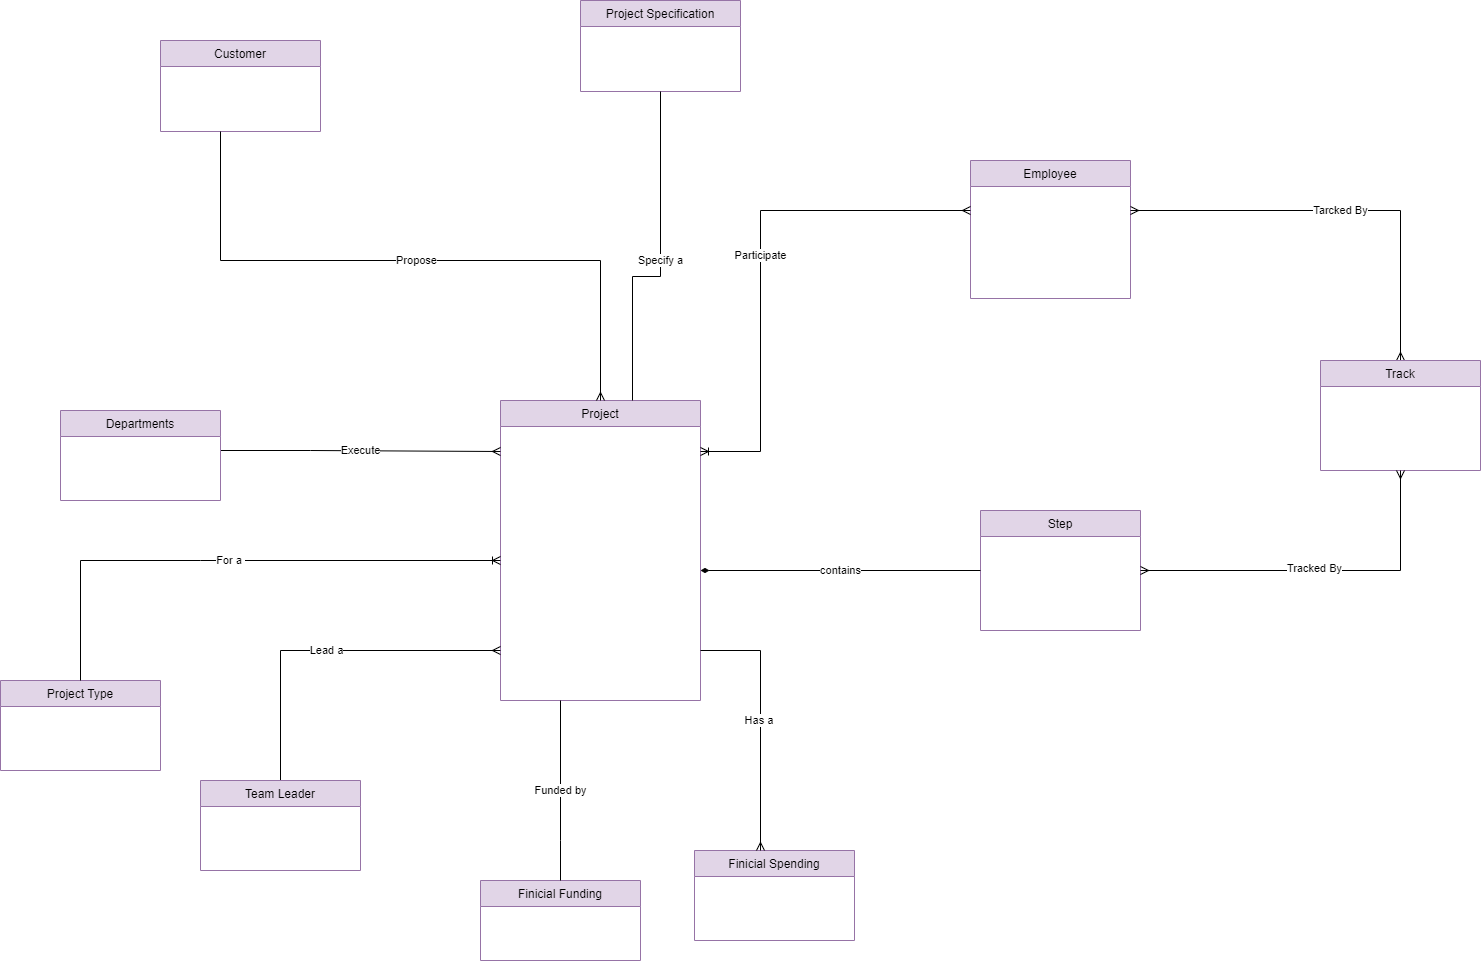

The diagram above was exported from draw.io. Its source (the exported page's mxGraphModel, read from the mxfile embedded in the PNG):
<mxGraphModel dx="2084" dy="1929" grid="1" gridSize="10" guides="1" tooltips="1" connect="1" arrows="1" fold="1" page="1" pageScale="1" pageWidth="827" pageHeight="1169" math="0" shadow="0">
  <root>
    <mxCell id="WIyWlLk6GJQsqaUBKTNV-0" />
    <mxCell id="WIyWlLk6GJQsqaUBKTNV-1" parent="WIyWlLk6GJQsqaUBKTNV-0" />
    <mxCell id="zkfFHV4jXpPFQw0GAbJ--17" value="Employee" style="swimlane;fontStyle=0;align=center;verticalAlign=top;childLayout=stackLayout;horizontal=1;startSize=26;horizontalStack=0;resizeParent=1;resizeLast=0;collapsible=1;marginBottom=0;rounded=0;shadow=0;strokeWidth=1;fillColor=#e1d5e7;strokeColor=#9673a6;" parent="WIyWlLk6GJQsqaUBKTNV-1" vertex="1">
      <mxGeometry x="610" y="-510" width="160" height="138" as="geometry">
        <mxRectangle x="550" y="140" width="160" height="26" as="alternateBounds" />
      </mxGeometry>
    </mxCell>
    <mxCell id="KCWtiNqGUcv64G_6t2jP-0" value="Project" style="swimlane;fontStyle=0;align=center;verticalAlign=top;childLayout=stackLayout;horizontal=1;startSize=26;horizontalStack=0;resizeParent=1;resizeLast=0;collapsible=1;marginBottom=0;rounded=0;shadow=0;strokeWidth=1;fillColor=#e1d5e7;strokeColor=#9673a6;" parent="WIyWlLk6GJQsqaUBKTNV-1" vertex="1">
      <mxGeometry x="140" y="-270" width="200" height="300" as="geometry">
        <mxRectangle x="550" y="140" width="160" height="26" as="alternateBounds" />
      </mxGeometry>
    </mxCell>
    <mxCell id="KCWtiNqGUcv64G_6t2jP-4" value="Step" style="swimlane;fontStyle=0;align=center;verticalAlign=top;childLayout=stackLayout;horizontal=1;startSize=26;horizontalStack=0;resizeParent=1;resizeLast=0;collapsible=1;marginBottom=0;rounded=0;shadow=0;strokeWidth=1;fillColor=#e1d5e7;strokeColor=#9673a6;" parent="WIyWlLk6GJQsqaUBKTNV-1" vertex="1">
      <mxGeometry x="620" y="-160" width="160" height="120" as="geometry">
        <mxRectangle x="550" y="140" width="160" height="26" as="alternateBounds" />
      </mxGeometry>
    </mxCell>
    <mxCell id="KCWtiNqGUcv64G_6t2jP-12" value="Customer" style="swimlane;fontStyle=0;align=center;verticalAlign=top;childLayout=stackLayout;horizontal=1;startSize=26;horizontalStack=0;resizeParent=1;resizeLast=0;collapsible=1;marginBottom=0;rounded=0;shadow=0;strokeWidth=1;fillColor=#e1d5e7;strokeColor=#9673a6;" parent="WIyWlLk6GJQsqaUBKTNV-1" vertex="1">
      <mxGeometry x="-200" y="-630" width="160" height="91" as="geometry">
        <mxRectangle x="550" y="140" width="160" height="26" as="alternateBounds" />
      </mxGeometry>
    </mxCell>
    <mxCell id="KCWtiNqGUcv64G_6t2jP-16" value="Finicial Spending" style="swimlane;fontStyle=0;align=center;verticalAlign=top;childLayout=stackLayout;horizontal=1;startSize=26;horizontalStack=0;resizeParent=1;resizeLast=0;collapsible=1;marginBottom=0;rounded=0;shadow=0;strokeWidth=1;fillColor=#e1d5e7;strokeColor=#9673a6;" parent="WIyWlLk6GJQsqaUBKTNV-1" vertex="1">
      <mxGeometry x="334" y="180" width="160" height="90" as="geometry">
        <mxRectangle x="550" y="140" width="160" height="26" as="alternateBounds" />
      </mxGeometry>
    </mxCell>
    <mxCell id="KCWtiNqGUcv64G_6t2jP-20" value="Project Type" style="swimlane;fontStyle=0;align=center;verticalAlign=top;childLayout=stackLayout;horizontal=1;startSize=26;horizontalStack=0;resizeParent=1;resizeLast=0;collapsible=1;marginBottom=0;rounded=0;shadow=0;strokeWidth=1;fillColor=#e1d5e7;strokeColor=#9673a6;" parent="WIyWlLk6GJQsqaUBKTNV-1" vertex="1">
      <mxGeometry x="-360" y="10" width="160" height="90" as="geometry">
        <mxRectangle x="550" y="140" width="160" height="26" as="alternateBounds" />
      </mxGeometry>
    </mxCell>
    <mxCell id="hMzGG3SRQMadaM1K5L7l-41" value="Execute" style="edgeStyle=orthogonalEdgeStyle;rounded=0;orthogonalLoop=1;jettySize=auto;html=1;endArrow=ERmany;endFill=0;" parent="WIyWlLk6GJQsqaUBKTNV-1" source="hMzGG3SRQMadaM1K5L7l-27" edge="1">
      <mxGeometry relative="1" as="geometry">
        <Array as="points">
          <mxPoint x="-50" y="-220" />
          <mxPoint x="140" y="-219" />
        </Array>
        <mxPoint x="-280" y="-220" as="sourcePoint" />
        <mxPoint x="140" y="-220" as="targetPoint" />
      </mxGeometry>
    </mxCell>
    <mxCell id="hMzGG3SRQMadaM1K5L7l-27" value="Departments" style="swimlane;fontStyle=0;align=center;verticalAlign=top;childLayout=stackLayout;horizontal=1;startSize=26;horizontalStack=0;resizeParent=1;resizeLast=0;collapsible=1;marginBottom=0;rounded=0;shadow=0;strokeWidth=1;fillColor=#e1d5e7;strokeColor=#9673a6;" parent="WIyWlLk6GJQsqaUBKTNV-1" vertex="1">
      <mxGeometry x="-300" y="-260" width="160" height="90" as="geometry">
        <mxRectangle x="550" y="140" width="160" height="26" as="alternateBounds" />
      </mxGeometry>
    </mxCell>
    <mxCell id="hMzGG3SRQMadaM1K5L7l-34" value="For a&amp;nbsp;" style="edgeStyle=orthogonalEdgeStyle;rounded=0;orthogonalLoop=1;jettySize=auto;html=1;endArrow=ERoneToMany;endFill=0;" parent="WIyWlLk6GJQsqaUBKTNV-1" source="KCWtiNqGUcv64G_6t2jP-20" target="KCWtiNqGUcv64G_6t2jP-0" edge="1">
      <mxGeometry x="-0.0021" relative="1" as="geometry">
        <Array as="points">
          <mxPoint x="-160" y="-110" />
          <mxPoint x="-160" y="-110" />
        </Array>
        <mxPoint x="-120" y="-125" as="sourcePoint" />
        <mxPoint as="offset" />
      </mxGeometry>
    </mxCell>
    <mxCell id="hMzGG3SRQMadaM1K5L7l-35" value="contains" style="edgeStyle=orthogonalEdgeStyle;rounded=0;orthogonalLoop=1;jettySize=auto;html=1;endArrow=none;endFill=0;startArrow=diamondThin;startFill=1;endSize=6;targetPerimeterSpacing=0;sourcePerimeterSpacing=0;" parent="WIyWlLk6GJQsqaUBKTNV-1" source="KCWtiNqGUcv64G_6t2jP-0" target="KCWtiNqGUcv64G_6t2jP-4" edge="1">
      <mxGeometry relative="1" as="geometry">
        <mxPoint x="290" y="-400" as="sourcePoint" />
        <mxPoint x="570" y="-170" as="targetPoint" />
        <Array as="points">
          <mxPoint x="480" y="-100" />
          <mxPoint x="480" y="-100" />
        </Array>
      </mxGeometry>
    </mxCell>
    <mxCell id="hMzGG3SRQMadaM1K5L7l-45" value="Finicial Funding" style="swimlane;fontStyle=0;align=center;verticalAlign=top;childLayout=stackLayout;horizontal=1;startSize=26;horizontalStack=0;resizeParent=1;resizeLast=0;collapsible=1;marginBottom=0;rounded=0;shadow=0;strokeWidth=1;fillColor=#e1d5e7;strokeColor=#9673a6;" parent="WIyWlLk6GJQsqaUBKTNV-1" vertex="1">
      <mxGeometry x="120" y="210" width="160" height="80" as="geometry">
        <mxRectangle x="550" y="140" width="160" height="26" as="alternateBounds" />
      </mxGeometry>
    </mxCell>
    <mxCell id="4C2MmLSskRiw0caZgqW9-14" value="Tarcked By" style="edgeStyle=orthogonalEdgeStyle;rounded=0;orthogonalLoop=1;jettySize=auto;html=1;endArrow=ERmany;endFill=0;startArrow=ERmany;startFill=0;" parent="WIyWlLk6GJQsqaUBKTNV-1" source="zkfFHV4jXpPFQw0GAbJ--17" target="4C2MmLSskRiw0caZgqW9-2" edge="1">
      <mxGeometry relative="1" as="geometry">
        <Array as="points">
          <mxPoint x="1040" y="-460" />
        </Array>
        <mxPoint x="1210" y="-390" as="sourcePoint" />
      </mxGeometry>
    </mxCell>
    <mxCell id="oSte4DSFHgH5YUquC0uS-8" value="Propose" style="edgeStyle=orthogonalEdgeStyle;rounded=0;orthogonalLoop=1;jettySize=auto;html=1;endArrow=none;endFill=0;startArrow=ERmany;startFill=0;" parent="WIyWlLk6GJQsqaUBKTNV-1" source="KCWtiNqGUcv64G_6t2jP-0" target="KCWtiNqGUcv64G_6t2jP-12" edge="1">
      <mxGeometry x="-0.0005" relative="1" as="geometry">
        <mxPoint as="offset" />
        <mxPoint x="70" y="-360" as="sourcePoint" />
        <mxPoint x="-120" y="-460" as="targetPoint" />
        <Array as="points">
          <mxPoint x="240" y="-410" />
          <mxPoint x="-140" y="-410" />
        </Array>
      </mxGeometry>
    </mxCell>
    <mxCell id="oSte4DSFHgH5YUquC0uS-14" value="Funded by" style="edgeStyle=orthogonalEdgeStyle;rounded=0;orthogonalLoop=1;jettySize=auto;html=1;endArrow=none;endFill=0;" parent="WIyWlLk6GJQsqaUBKTNV-1" source="KCWtiNqGUcv64G_6t2jP-0" target="hMzGG3SRQMadaM1K5L7l-45" edge="1">
      <mxGeometry relative="1" as="geometry">
        <Array as="points">
          <mxPoint x="200" y="170" />
          <mxPoint x="200" y="170" />
        </Array>
        <mxPoint x="230" y="54" as="sourcePoint" />
        <mxPoint x="130" y="-40" as="targetPoint" />
      </mxGeometry>
    </mxCell>
    <mxCell id="4C2MmLSskRiw0caZgqW9-19" value="Has a&amp;nbsp;" style="edgeStyle=orthogonalEdgeStyle;rounded=0;orthogonalLoop=1;jettySize=auto;html=1;endArrow=ERmany;endFill=0;" parent="WIyWlLk6GJQsqaUBKTNV-1" source="KCWtiNqGUcv64G_6t2jP-0" target="KCWtiNqGUcv64G_6t2jP-16" edge="1">
      <mxGeometry relative="1" as="geometry">
        <mxPoint x="290" as="sourcePoint" />
        <Array as="points">
          <mxPoint x="240" y="-20" />
          <mxPoint x="400" y="-20" />
        </Array>
      </mxGeometry>
    </mxCell>
    <mxCell id="4C2MmLSskRiw0caZgqW9-2" value="Track" style="swimlane;fontStyle=0;align=center;verticalAlign=top;childLayout=stackLayout;horizontal=1;startSize=26;horizontalStack=0;resizeParent=1;resizeLast=0;collapsible=1;marginBottom=0;rounded=0;shadow=0;strokeWidth=1;fillColor=#e1d5e7;strokeColor=#9673a6;" parent="WIyWlLk6GJQsqaUBKTNV-1" vertex="1">
      <mxGeometry x="960" y="-310" width="160" height="110" as="geometry">
        <mxRectangle x="550" y="140" width="160" height="26" as="alternateBounds" />
      </mxGeometry>
    </mxCell>
    <mxCell id="4C2MmLSskRiw0caZgqW9-9" style="edgeStyle=orthogonalEdgeStyle;rounded=0;orthogonalLoop=1;jettySize=auto;html=1;endArrow=ERmany;endFill=0;startArrow=ERmany;startFill=0;" parent="WIyWlLk6GJQsqaUBKTNV-1" source="KCWtiNqGUcv64G_6t2jP-4" target="4C2MmLSskRiw0caZgqW9-2" edge="1">
      <mxGeometry relative="1" as="geometry">
        <mxPoint x="960" y="-160" as="sourcePoint" />
        <Array as="points" />
      </mxGeometry>
    </mxCell>
    <mxCell id="xeZwXZF_XaeY_oDE7S4w-2" value="Tracked By" style="edgeLabel;html=1;align=center;verticalAlign=middle;resizable=0;points=[];" parent="4C2MmLSskRiw0caZgqW9-9" vertex="1" connectable="0">
      <mxGeometry x="-0.0423" y="3" relative="1" as="geometry">
        <mxPoint as="offset" />
      </mxGeometry>
    </mxCell>
    <mxCell id="xeZwXZF_XaeY_oDE7S4w-1" value="Participate" style="edgeStyle=orthogonalEdgeStyle;rounded=0;orthogonalLoop=1;jettySize=auto;html=1;endArrow=ERmany;endFill=0;startArrow=ERoneToMany;startFill=0;" parent="WIyWlLk6GJQsqaUBKTNV-1" source="KCWtiNqGUcv64G_6t2jP-0" target="zkfFHV4jXpPFQw0GAbJ--17" edge="1">
      <mxGeometry relative="1" as="geometry">
        <mxPoint x="280" y="-415" as="sourcePoint" />
        <Array as="points">
          <mxPoint x="400" y="-219" />
          <mxPoint x="400" y="-460" />
        </Array>
      </mxGeometry>
    </mxCell>
    <mxCell id="128RTuSFMyq-HnZV7m4A-0" value="Project Specification" style="swimlane;fontStyle=0;align=center;verticalAlign=top;childLayout=stackLayout;horizontal=1;startSize=26;horizontalStack=0;resizeParent=1;resizeLast=0;collapsible=1;marginBottom=0;rounded=0;shadow=0;strokeWidth=1;fillColor=#e1d5e7;strokeColor=#9673a6;" vertex="1" parent="WIyWlLk6GJQsqaUBKTNV-1">
      <mxGeometry x="220" y="-670" width="160" height="91" as="geometry">
        <mxRectangle x="550" y="140" width="160" height="26" as="alternateBounds" />
      </mxGeometry>
    </mxCell>
    <mxCell id="128RTuSFMyq-HnZV7m4A-1" value="Specify a" style="edgeStyle=orthogonalEdgeStyle;rounded=0;orthogonalLoop=1;jettySize=auto;html=1;endArrow=none;endFill=0;" edge="1" parent="WIyWlLk6GJQsqaUBKTNV-1" source="128RTuSFMyq-HnZV7m4A-0" target="KCWtiNqGUcv64G_6t2jP-0">
      <mxGeometry relative="1" as="geometry">
        <mxPoint x="380" y="-629.97" as="sourcePoint" />
        <mxPoint x="280" y="-230" as="targetPoint" />
        <Array as="points">
          <mxPoint x="300" y="-394" />
          <mxPoint x="272" y="-394" />
        </Array>
      </mxGeometry>
    </mxCell>
    <mxCell id="128RTuSFMyq-HnZV7m4A-4" value="Lead a" style="edgeStyle=orthogonalEdgeStyle;rounded=0;orthogonalLoop=1;jettySize=auto;html=1;endArrow=ERmany;endFill=0;" edge="1" parent="WIyWlLk6GJQsqaUBKTNV-1" source="128RTuSFMyq-HnZV7m4A-2" target="KCWtiNqGUcv64G_6t2jP-0">
      <mxGeometry relative="1" as="geometry">
        <mxPoint x="160" y="-80" as="targetPoint" />
        <Array as="points">
          <mxPoint x="-80" y="-20" />
        </Array>
      </mxGeometry>
    </mxCell>
    <mxCell id="128RTuSFMyq-HnZV7m4A-2" value="Team Leader" style="swimlane;fontStyle=0;align=center;verticalAlign=top;childLayout=stackLayout;horizontal=1;startSize=26;horizontalStack=0;resizeParent=1;resizeLast=0;collapsible=1;marginBottom=0;rounded=0;shadow=0;strokeWidth=1;fillColor=#e1d5e7;strokeColor=#9673a6;" vertex="1" parent="WIyWlLk6GJQsqaUBKTNV-1">
      <mxGeometry x="-160" y="110" width="160" height="90" as="geometry">
        <mxRectangle x="550" y="140" width="160" height="26" as="alternateBounds" />
      </mxGeometry>
    </mxCell>
  </root>
</mxGraphModel>